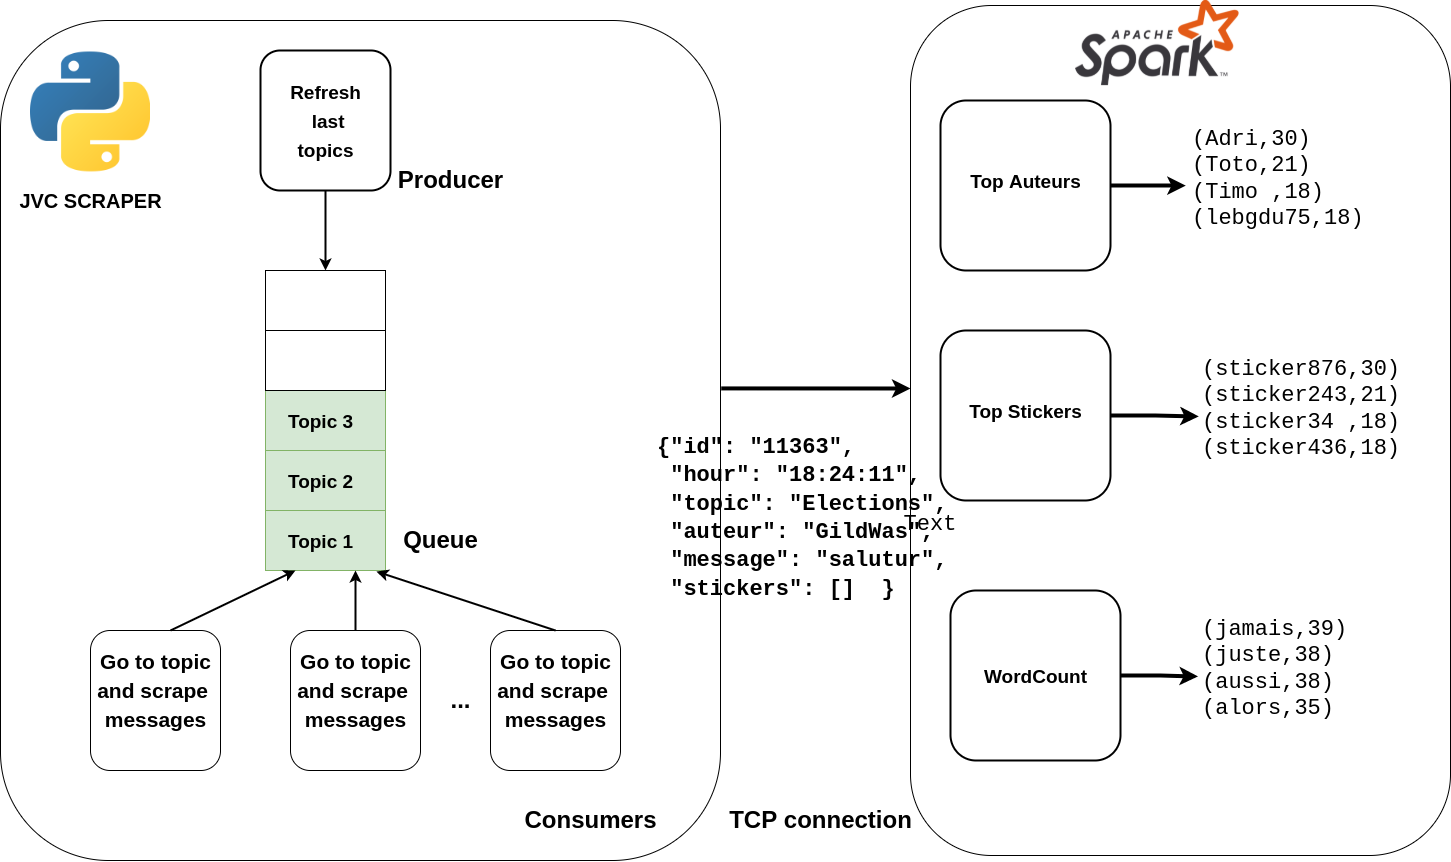

The diagram above was exported from draw.io. Its source (the exported page's mxGraphModel, read from the mxfile embedded in the PNG):
<mxGraphModel dx="2904" dy="2358" grid="1" gridSize="10" guides="1" tooltips="1" connect="1" arrows="1" fold="1" page="1" pageScale="1" pageWidth="827" pageHeight="1169" math="0" shadow="0">
  <root>
    <mxCell id="0" />
    <mxCell id="1" parent="0" />
    <mxCell id="llXVo5F6UhdewAhlpzRC-44" value="" style="rounded=1;whiteSpace=wrap;html=1;fontSize=17;" vertex="1" parent="1">
      <mxGeometry x="-60" y="-100" width="720" height="840" as="geometry" />
    </mxCell>
    <mxCell id="llXVo5F6UhdewAhlpzRC-32" value="" style="rounded=0;whiteSpace=wrap;html=1;fontSize=19;fillColor=#d5e8d4;strokeColor=#82b366;" vertex="1" parent="1">
      <mxGeometry x="205" y="270" width="120" height="60" as="geometry" />
    </mxCell>
    <mxCell id="llXVo5F6UhdewAhlpzRC-31" value="" style="rounded=0;whiteSpace=wrap;html=1;fontSize=19;fillColor=#d5e8d4;strokeColor=#82b366;" vertex="1" parent="1">
      <mxGeometry x="205" y="330" width="120" height="60" as="geometry" />
    </mxCell>
    <mxCell id="llXVo5F6UhdewAhlpzRC-30" value="" style="rounded=0;whiteSpace=wrap;html=1;fontSize=19;fillColor=#d5e8d4;strokeColor=#82b366;" vertex="1" parent="1">
      <mxGeometry x="205" y="390" width="120" height="60" as="geometry" />
    </mxCell>
    <mxCell id="llXVo5F6UhdewAhlpzRC-19" value="Queue" style="text;strokeColor=none;fillColor=none;html=1;fontSize=24;fontStyle=1;verticalAlign=middle;align=center;" vertex="1" parent="1">
      <mxGeometry x="330" y="400" width="100" height="40" as="geometry" />
    </mxCell>
    <mxCell id="llXVo5F6UhdewAhlpzRC-20" value="" style="rounded=1;whiteSpace=wrap;html=1;" vertex="1" parent="1">
      <mxGeometry x="30" y="510" width="130" height="140" as="geometry" />
    </mxCell>
    <mxCell id="llXVo5F6UhdewAhlpzRC-21" value="" style="rounded=1;whiteSpace=wrap;html=1;" vertex="1" parent="1">
      <mxGeometry x="230" y="510" width="130" height="140" as="geometry" />
    </mxCell>
    <mxCell id="llXVo5F6UhdewAhlpzRC-22" value="" style="rounded=1;whiteSpace=wrap;html=1;" vertex="1" parent="1">
      <mxGeometry x="430" y="510" width="130" height="140" as="geometry" />
    </mxCell>
    <mxCell id="llXVo5F6UhdewAhlpzRC-24" value="..." style="text;strokeColor=none;fillColor=none;html=1;fontSize=24;fontStyle=1;verticalAlign=middle;align=center;" vertex="1" parent="1">
      <mxGeometry x="350" y="560" width="100" height="40" as="geometry" />
    </mxCell>
    <mxCell id="llXVo5F6UhdewAhlpzRC-25" value="" style="rounded=1;whiteSpace=wrap;html=1;strokeWidth=2;" vertex="1" parent="1">
      <mxGeometry x="200" y="-70" width="130" height="140" as="geometry" />
    </mxCell>
    <mxCell id="llXVo5F6UhdewAhlpzRC-26" value="" style="endArrow=classic;html=1;rounded=0;exitX=0.5;exitY=1;exitDx=0;exitDy=0;strokeWidth=2;" edge="1" parent="1" source="llXVo5F6UhdewAhlpzRC-25">
      <mxGeometry width="50" height="50" relative="1" as="geometry">
        <mxPoint x="250" y="120" as="sourcePoint" />
        <mxPoint x="265" y="150" as="targetPoint" />
      </mxGeometry>
    </mxCell>
    <mxCell id="llXVo5F6UhdewAhlpzRC-27" value="&lt;font style=&quot;font-size: 19px&quot;&gt;Topic 1&lt;/font&gt;" style="text;strokeColor=none;fillColor=none;html=1;fontSize=24;fontStyle=1;verticalAlign=middle;align=center;" vertex="1" parent="1">
      <mxGeometry x="210" y="400" width="100" height="40" as="geometry" />
    </mxCell>
    <mxCell id="llXVo5F6UhdewAhlpzRC-28" value="&lt;font style=&quot;font-size: 19px&quot;&gt;Topic 2&lt;/font&gt;" style="text;strokeColor=none;fillColor=none;html=1;fontSize=24;fontStyle=1;verticalAlign=middle;align=center;" vertex="1" parent="1">
      <mxGeometry x="210" y="340" width="100" height="40" as="geometry" />
    </mxCell>
    <mxCell id="llXVo5F6UhdewAhlpzRC-29" value="&lt;font style=&quot;font-size: 19px&quot;&gt;Topic 3&lt;/font&gt;" style="text;strokeColor=none;fillColor=none;html=1;fontSize=24;fontStyle=1;verticalAlign=middle;align=center;" vertex="1" parent="1">
      <mxGeometry x="210" y="280" width="100" height="40" as="geometry" />
    </mxCell>
    <mxCell id="llXVo5F6UhdewAhlpzRC-33" value="" style="rounded=0;whiteSpace=wrap;html=1;fontSize=19;" vertex="1" parent="1">
      <mxGeometry x="205" y="210" width="120" height="60" as="geometry" />
    </mxCell>
    <mxCell id="llXVo5F6UhdewAhlpzRC-34" value="" style="rounded=0;whiteSpace=wrap;html=1;fontSize=19;" vertex="1" parent="1">
      <mxGeometry x="205" y="150" width="120" height="60" as="geometry" />
    </mxCell>
    <mxCell id="llXVo5F6UhdewAhlpzRC-35" value="" style="endArrow=classic;html=1;rounded=0;fontSize=19;strokeWidth=2;entryX=0.25;entryY=1;entryDx=0;entryDy=0;" edge="1" parent="1" target="llXVo5F6UhdewAhlpzRC-30">
      <mxGeometry width="50" height="50" relative="1" as="geometry">
        <mxPoint x="110" y="510" as="sourcePoint" />
        <mxPoint x="160" y="460" as="targetPoint" />
      </mxGeometry>
    </mxCell>
    <mxCell id="llXVo5F6UhdewAhlpzRC-36" value="" style="endArrow=classic;html=1;rounded=0;fontSize=19;strokeWidth=2;entryX=0.75;entryY=1;entryDx=0;entryDy=0;exitX=0.5;exitY=0;exitDx=0;exitDy=0;" edge="1" parent="1" source="llXVo5F6UhdewAhlpzRC-21" target="llXVo5F6UhdewAhlpzRC-30">
      <mxGeometry width="50" height="50" relative="1" as="geometry">
        <mxPoint x="120" y="520" as="sourcePoint" />
        <mxPoint x="245" y="460" as="targetPoint" />
      </mxGeometry>
    </mxCell>
    <mxCell id="llXVo5F6UhdewAhlpzRC-37" value="" style="endArrow=classic;html=1;rounded=0;fontSize=19;strokeWidth=2;entryX=0.925;entryY=1.017;entryDx=0;entryDy=0;exitX=0.5;exitY=0;exitDx=0;exitDy=0;entryPerimeter=0;" edge="1" parent="1" source="llXVo5F6UhdewAhlpzRC-22" target="llXVo5F6UhdewAhlpzRC-30">
      <mxGeometry width="50" height="50" relative="1" as="geometry">
        <mxPoint x="414" y="480" as="sourcePoint" />
        <mxPoint x="539" y="420" as="targetPoint" />
      </mxGeometry>
    </mxCell>
    <mxCell id="llXVo5F6UhdewAhlpzRC-38" value="Producer" style="text;strokeColor=none;fillColor=none;html=1;fontSize=24;fontStyle=1;verticalAlign=middle;align=center;" vertex="1" parent="1">
      <mxGeometry x="340" y="40" width="100" height="40" as="geometry" />
    </mxCell>
    <mxCell id="llXVo5F6UhdewAhlpzRC-39" value="Consumers" style="text;strokeColor=none;fillColor=none;html=1;fontSize=24;fontStyle=1;verticalAlign=middle;align=center;" vertex="1" parent="1">
      <mxGeometry x="480" y="680" width="100" height="40" as="geometry" />
    </mxCell>
    <mxCell id="llXVo5F6UhdewAhlpzRC-40" value="&lt;font style=&quot;font-size: 19px&quot;&gt;Refresh&lt;br&gt;&amp;nbsp;last&lt;br&gt;topics&lt;br&gt;&lt;/font&gt;" style="text;strokeColor=none;fillColor=none;html=1;fontSize=24;fontStyle=1;verticalAlign=middle;align=center;" vertex="1" parent="1">
      <mxGeometry x="215" y="-20" width="100" height="40" as="geometry" />
    </mxCell>
    <mxCell id="llXVo5F6UhdewAhlpzRC-41" value="&lt;font style=&quot;font-size: 21px&quot;&gt;Go to topic&lt;br&gt;and&amp;nbsp;scrape &lt;br&gt;messages&lt;br&gt;&lt;/font&gt;" style="text;strokeColor=none;fillColor=none;html=1;fontSize=24;fontStyle=1;verticalAlign=middle;align=center;" vertex="1" parent="1">
      <mxGeometry x="40" y="540" width="110" height="60" as="geometry" />
    </mxCell>
    <mxCell id="llXVo5F6UhdewAhlpzRC-42" value="&lt;font style=&quot;font-size: 21px&quot;&gt;Go to topic&lt;br&gt;and&amp;nbsp;scrape &lt;br&gt;messages&lt;br&gt;&lt;/font&gt;" style="text;strokeColor=none;fillColor=none;html=1;fontSize=24;fontStyle=1;verticalAlign=middle;align=center;" vertex="1" parent="1">
      <mxGeometry x="240" y="540" width="110" height="60" as="geometry" />
    </mxCell>
    <mxCell id="llXVo5F6UhdewAhlpzRC-43" value="&lt;font style=&quot;font-size: 21px&quot;&gt;Go to topic&lt;br&gt;and&amp;nbsp;scrape &lt;br&gt;messages&lt;br&gt;&lt;/font&gt;" style="text;strokeColor=none;fillColor=none;html=1;fontSize=24;fontStyle=1;verticalAlign=middle;align=center;" vertex="1" parent="1">
      <mxGeometry x="440" y="540" width="110" height="60" as="geometry" />
    </mxCell>
    <mxCell id="llXVo5F6UhdewAhlpzRC-45" value="" style="shape=image;verticalLabelPosition=bottom;labelBackgroundColor=default;verticalAlign=top;aspect=fixed;imageAspect=0;image=https://upload.wikimedia.org/wikipedia/commons/thumb/c/c3/Python-logo-notext.svg/1200px-Python-logo-notext.svg.png;" vertex="1" parent="1">
      <mxGeometry x="-30" y="-68.5" width="120" height="120" as="geometry" />
    </mxCell>
    <mxCell id="llXVo5F6UhdewAhlpzRC-46" value="&lt;font style=&quot;font-size: 20px&quot;&gt;JVC SCRAPER&lt;/font&gt;" style="text;strokeColor=none;fillColor=none;html=1;fontSize=24;fontStyle=1;verticalAlign=middle;align=center;" vertex="1" parent="1">
      <mxGeometry x="-20" y="60" width="100" height="40" as="geometry" />
    </mxCell>
    <mxCell id="llXVo5F6UhdewAhlpzRC-47" value="" style="rounded=1;whiteSpace=wrap;html=1;fontSize=17;" vertex="1" parent="1">
      <mxGeometry x="850" y="-115" width="540" height="850" as="geometry" />
    </mxCell>
    <mxCell id="llXVo5F6UhdewAhlpzRC-48" value="" style="shape=image;verticalLabelPosition=bottom;labelBackgroundColor=default;verticalAlign=top;aspect=fixed;imageAspect=0;image=https://upload.wikimedia.org/wikipedia/commons/thumb/f/f3/Apache_Spark_logo.svg/1200px-Apache_Spark_logo.svg.png;" vertex="1" parent="1">
      <mxGeometry x="1015" y="-120" width="164" height="85.15" as="geometry" />
    </mxCell>
    <mxCell id="llXVo5F6UhdewAhlpzRC-67" style="edgeStyle=orthogonalEdgeStyle;rounded=0;orthogonalLoop=1;jettySize=auto;html=1;entryX=-0.019;entryY=0.407;entryDx=0;entryDy=0;entryPerimeter=0;fontFamily=Courier New;fontSize=22;strokeWidth=4;" edge="1" parent="1" source="llXVo5F6UhdewAhlpzRC-49" target="llXVo5F6UhdewAhlpzRC-65">
      <mxGeometry relative="1" as="geometry" />
    </mxCell>
    <mxCell id="llXVo5F6UhdewAhlpzRC-49" value="" style="rounded=1;whiteSpace=wrap;html=1;strokeWidth=2;" vertex="1" parent="1">
      <mxGeometry x="880" y="-20" width="170" height="170" as="geometry" />
    </mxCell>
    <mxCell id="llXVo5F6UhdewAhlpzRC-64" style="edgeStyle=orthogonalEdgeStyle;rounded=0;orthogonalLoop=1;jettySize=auto;html=1;entryX=-0.007;entryY=0.412;entryDx=0;entryDy=0;entryPerimeter=0;fontFamily=Courier New;fontSize=22;strokeWidth=4;" edge="1" parent="1" source="llXVo5F6UhdewAhlpzRC-50" target="llXVo5F6UhdewAhlpzRC-60">
      <mxGeometry relative="1" as="geometry" />
    </mxCell>
    <mxCell id="llXVo5F6UhdewAhlpzRC-50" value="" style="rounded=1;whiteSpace=wrap;html=1;strokeWidth=2;" vertex="1" parent="1">
      <mxGeometry x="880" y="210" width="170" height="170" as="geometry" />
    </mxCell>
    <mxCell id="llXVo5F6UhdewAhlpzRC-69" style="edgeStyle=orthogonalEdgeStyle;rounded=0;orthogonalLoop=1;jettySize=auto;html=1;entryX=-0.01;entryY=0.412;entryDx=0;entryDy=0;entryPerimeter=0;fontFamily=Courier New;fontSize=22;strokeWidth=4;" edge="1" parent="1" source="llXVo5F6UhdewAhlpzRC-51" target="llXVo5F6UhdewAhlpzRC-68">
      <mxGeometry relative="1" as="geometry" />
    </mxCell>
    <mxCell id="llXVo5F6UhdewAhlpzRC-51" value="" style="rounded=1;whiteSpace=wrap;html=1;strokeWidth=2;" vertex="1" parent="1">
      <mxGeometry x="890" y="470" width="170" height="170" as="geometry" />
    </mxCell>
    <mxCell id="llXVo5F6UhdewAhlpzRC-53" value="&lt;font style=&quot;font-size: 19px&quot;&gt;Top Auteurs&lt;br&gt;&lt;/font&gt;" style="text;strokeColor=none;fillColor=none;html=1;fontSize=24;fontStyle=1;verticalAlign=middle;align=center;" vertex="1" parent="1">
      <mxGeometry x="915" y="40" width="100" height="40" as="geometry" />
    </mxCell>
    <mxCell id="llXVo5F6UhdewAhlpzRC-54" value="&lt;div style=&quot;font-size: 22px&quot;&gt;&lt;font style=&quot;font-size: 22px&quot;&gt;&lt;b&gt;&lt;font face=&quot;Courier New&quot; style=&quot;font-size: 22px&quot;&gt;{&quot;id&quot;: &quot;11363&lt;/font&gt;&lt;span style=&quot;font-family: &amp;#34;courier new&amp;#34;&quot;&gt;&quot;,&lt;/span&gt;&lt;/b&gt;&lt;/font&gt;&lt;/div&gt;&lt;div style=&quot;font-size: 22px&quot;&gt;&lt;span style=&quot;font-family: &amp;#34;courier new&amp;#34;&quot;&gt;&lt;font style=&quot;font-size: 22px&quot;&gt;&lt;b&gt;&amp;nbsp;&quot;hour&quot;: &quot;18:24:11&quot;,&lt;/b&gt;&lt;/font&gt;&lt;/span&gt;&lt;/div&gt;&lt;div style=&quot;font-size: 22px&quot;&gt;&lt;span style=&quot;font-family: &amp;#34;courier new&amp;#34;&quot;&gt;&lt;font style=&quot;font-size: 22px&quot;&gt;&lt;b&gt;&amp;nbsp;&quot;topic&quot;: &quot;Elections&quot;,&lt;/b&gt;&lt;/font&gt;&lt;/span&gt;&lt;/div&gt;&lt;div style=&quot;font-size: 22px&quot;&gt;&lt;span style=&quot;font-family: &amp;#34;courier new&amp;#34;&quot;&gt;&lt;font style=&quot;font-size: 22px&quot;&gt;&lt;b&gt;&amp;nbsp;&quot;auteur&quot;: &quot;GildWas&quot;,&lt;/b&gt;&lt;/font&gt;&lt;/span&gt;&lt;/div&gt;&lt;div style=&quot;font-size: 22px&quot;&gt;&lt;span style=&quot;font-family: &amp;#34;courier new&amp;#34;&quot;&gt;&lt;font style=&quot;font-size: 22px&quot;&gt;&lt;b&gt;&amp;nbsp;&quot;message&quot;: &quot;salutur&quot;,&lt;/b&gt;&lt;/font&gt;&lt;/span&gt;&lt;/div&gt;&lt;div style=&quot;font-size: 22px&quot;&gt;&lt;span style=&quot;font-family: &amp;#34;courier new&amp;#34;&quot;&gt;&lt;font style=&quot;font-size: 22px&quot;&gt;&lt;b&gt;&amp;nbsp;&quot;stickers&quot;: []&amp;nbsp; }&lt;/b&gt;&lt;/font&gt;&lt;/span&gt;&lt;/div&gt;&lt;div&gt;&lt;br&gt;&lt;/div&gt;" style="text;html=1;strokeColor=none;fillColor=none;align=left;verticalAlign=middle;whiteSpace=wrap;rounded=0;fontSize=21;" vertex="1" parent="1">
      <mxGeometry x="595" y="190" width="300" height="440" as="geometry" />
    </mxCell>
    <mxCell id="llXVo5F6UhdewAhlpzRC-55" value="" style="endArrow=classic;html=1;rounded=0;fontFamily=Courier New;fontSize=22;strokeWidth=4;exitX=1.001;exitY=0.438;exitDx=0;exitDy=0;exitPerimeter=0;" edge="1" parent="1" source="llXVo5F6UhdewAhlpzRC-44">
      <mxGeometry width="50" height="50" relative="1" as="geometry">
        <mxPoint x="600" y="270" as="sourcePoint" />
        <mxPoint x="850" y="268" as="targetPoint" />
      </mxGeometry>
    </mxCell>
    <mxCell id="llXVo5F6UhdewAhlpzRC-56" value="TCP connection" style="text;strokeColor=none;fillColor=none;html=1;fontSize=24;fontStyle=1;verticalAlign=middle;align=center;" vertex="1" parent="1">
      <mxGeometry x="710" y="680" width="100" height="40" as="geometry" />
    </mxCell>
    <mxCell id="llXVo5F6UhdewAhlpzRC-57" value="&lt;font style=&quot;font-size: 19px&quot;&gt;Top Stickers&lt;br&gt;&lt;/font&gt;" style="text;strokeColor=none;fillColor=none;html=1;fontSize=24;fontStyle=1;verticalAlign=middle;align=center;" vertex="1" parent="1">
      <mxGeometry x="915" y="270" width="100" height="40" as="geometry" />
    </mxCell>
    <mxCell id="llXVo5F6UhdewAhlpzRC-58" value="&lt;font style=&quot;font-size: 19px&quot;&gt;WordCount&lt;br&gt;&lt;/font&gt;" style="text;strokeColor=none;fillColor=none;html=1;fontSize=24;fontStyle=1;verticalAlign=middle;align=center;" vertex="1" parent="1">
      <mxGeometry x="925" y="535" width="100" height="40" as="geometry" />
    </mxCell>
    <mxCell id="llXVo5F6UhdewAhlpzRC-59" value="Text" style="text;html=1;strokeColor=none;fillColor=none;align=center;verticalAlign=middle;whiteSpace=wrap;rounded=0;fontFamily=Courier New;fontSize=22;" vertex="1" parent="1">
      <mxGeometry x="840" y="390" width="60" height="30" as="geometry" />
    </mxCell>
    <mxCell id="llXVo5F6UhdewAhlpzRC-60" value="(sticker876,30)&lt;br&gt;(sticker243,21)&lt;br&gt;(sticker34 ,18)&lt;br&gt;(sticker436,18)&lt;br&gt;&amp;nbsp; &amp;nbsp; &amp;nbsp;" style="text;html=1;strokeColor=none;fillColor=none;align=left;verticalAlign=top;whiteSpace=wrap;rounded=0;fontFamily=Courier New;fontSize=22;" vertex="1" parent="1">
      <mxGeometry x="1140" y="230" width="250" height="160" as="geometry" />
    </mxCell>
    <mxCell id="llXVo5F6UhdewAhlpzRC-65" value="(Adri,30)&lt;br&gt;(Toto,21)&lt;br&gt;(Timo ,18)&lt;br&gt;(lebgdu75,18)&lt;br&gt;&amp;nbsp; &amp;nbsp; &amp;nbsp;" style="text;html=1;strokeColor=none;fillColor=none;align=left;verticalAlign=top;whiteSpace=wrap;rounded=0;fontFamily=Courier New;fontSize=22;" vertex="1" parent="1">
      <mxGeometry x="1130" width="250" height="160" as="geometry" />
    </mxCell>
    <mxCell id="llXVo5F6UhdewAhlpzRC-68" value="&lt;div&gt;(jamais,39)&lt;/div&gt;&lt;div&gt;(juste,38)&lt;/div&gt;&lt;div&gt;(aussi,38)&lt;/div&gt;&lt;div&gt;(alors,35)&lt;/div&gt;&lt;div&gt;&lt;br&gt;&lt;/div&gt;" style="text;html=1;strokeColor=none;fillColor=none;align=left;verticalAlign=top;whiteSpace=wrap;rounded=0;fontFamily=Courier New;fontSize=22;" vertex="1" parent="1">
      <mxGeometry x="1140" y="490" width="250" height="160" as="geometry" />
    </mxCell>
  </root>
</mxGraphModel>